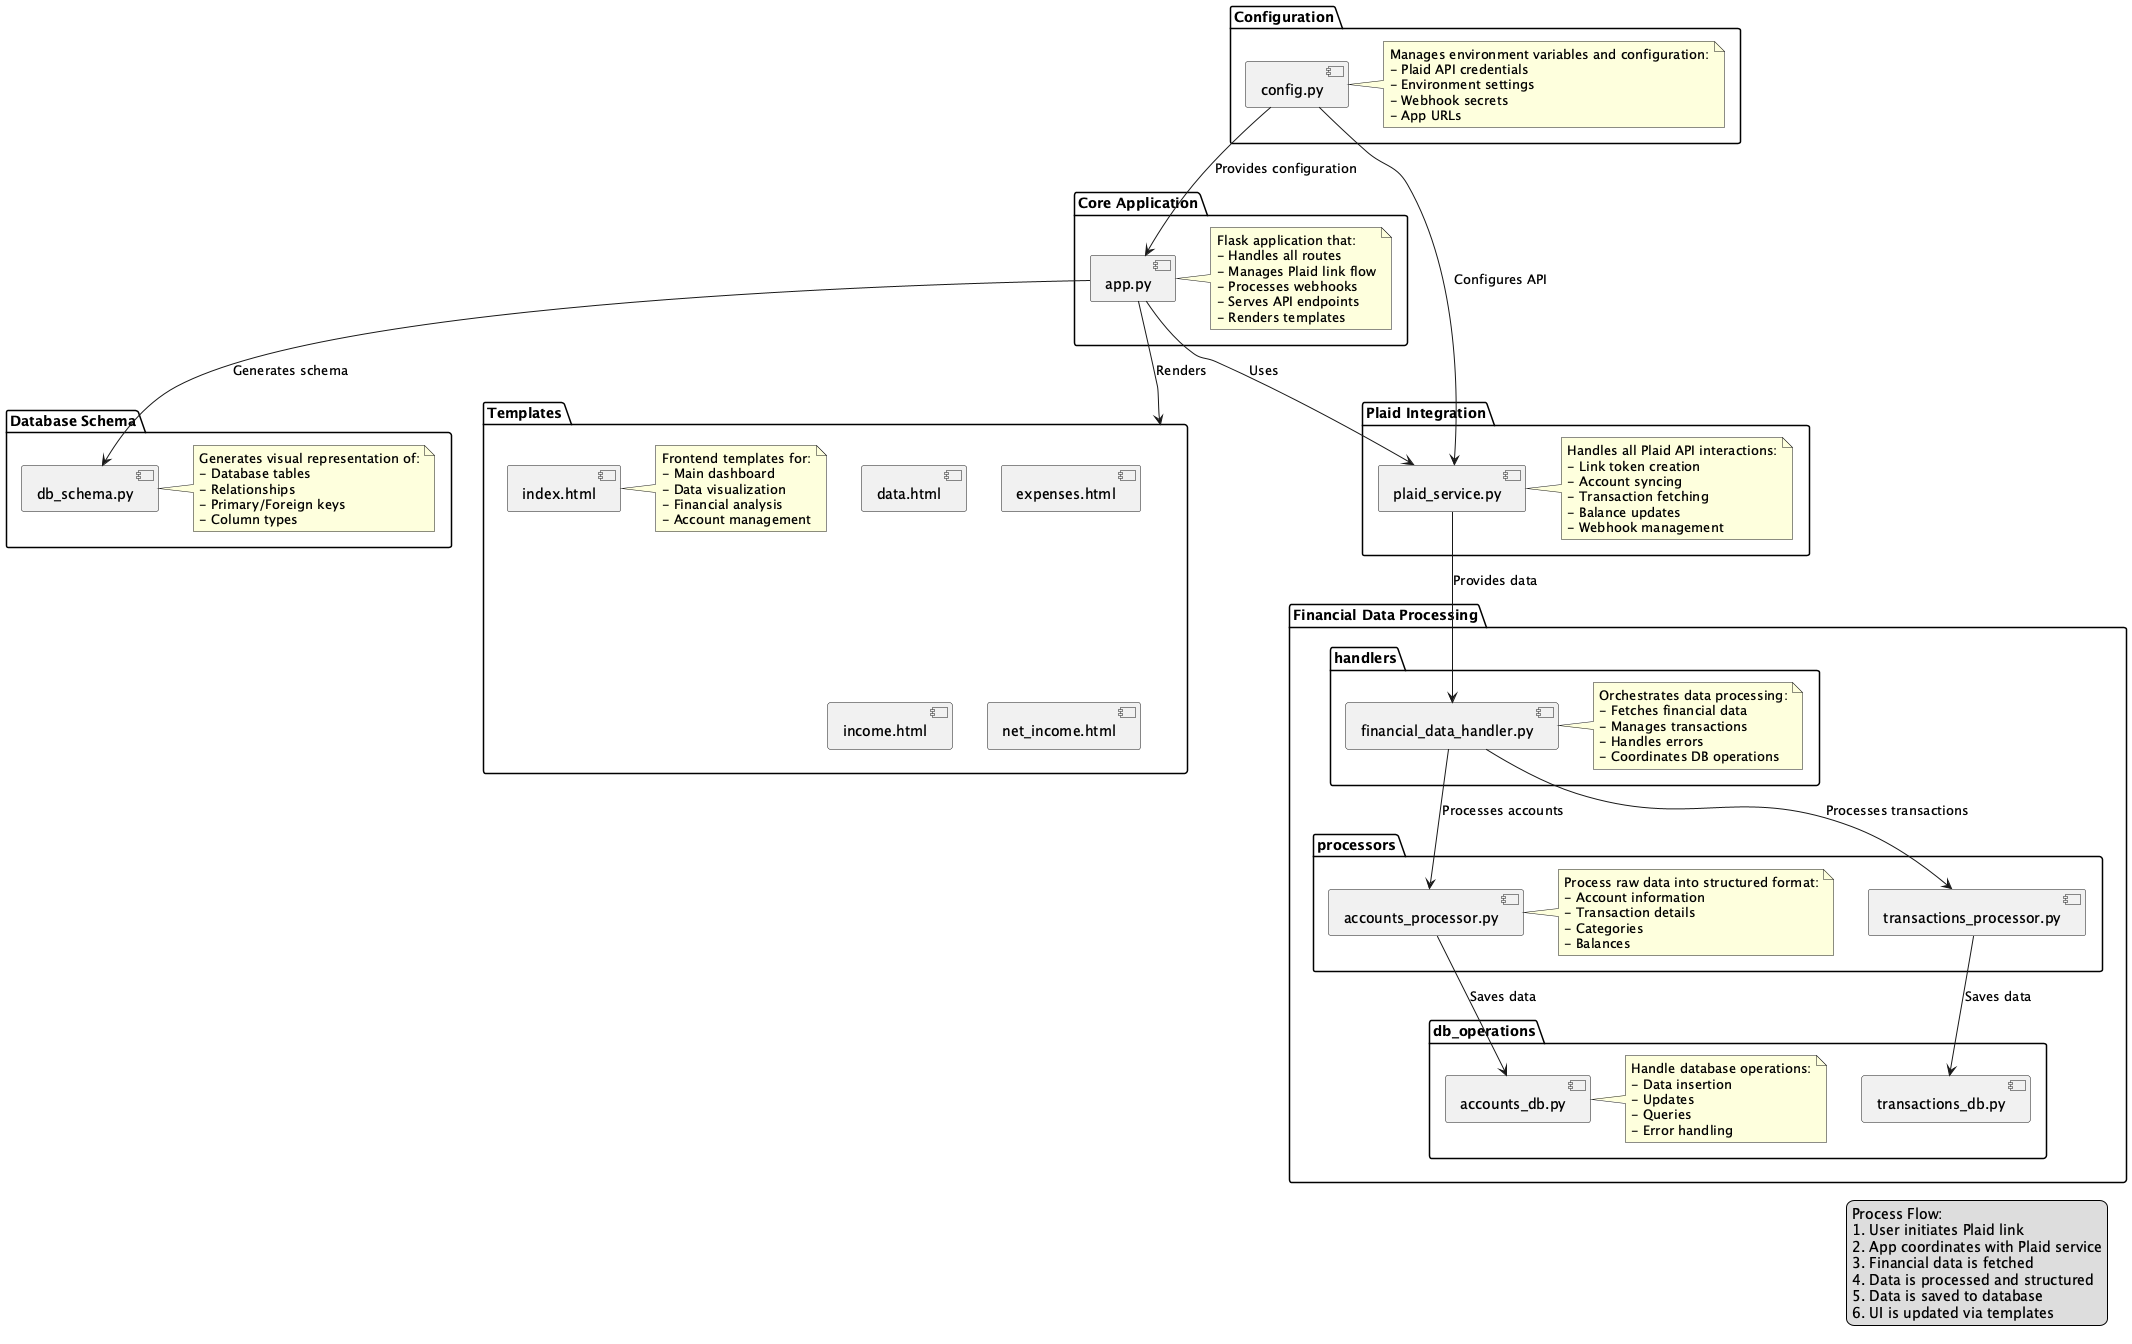

The diagram above was rendered by PlantUML. Its source (embedded in the PNG):
@startuml "Financial Data Fetcher Architecture"

' Package definitions
package "Configuration" {
  [config.py] as Config
  note right of Config
    Manages environment variables and configuration:
    - Plaid API credentials
    - Environment settings
    - Webhook secrets
    - App URLs
  end note
}

package "Core Application" {
  [app.py] as App
  note right of App
    Flask application that:
    - Handles all routes
    - Manages Plaid link flow
    - Processes webhooks
    - Serves API endpoints
    - Renders templates
  end note
}

package "Database Schema" {
  [db_schema.py] as DBSchema
  note right of DBSchema
    Generates visual representation of:
    - Database tables
    - Relationships
    - Primary/Foreign keys
    - Column types
  end note
}

package "Plaid Integration" {
  [plaid_service.py] as PlaidService
  note right of PlaidService
    Handles all Plaid API interactions:
    - Link token creation
    - Account syncing
    - Transaction fetching
    - Balance updates
    - Webhook management
  end note
}

package "Templates" {
  [index.html] as IndexTemplate
  [data.html] as DataTemplate
  [expenses.html] as ExpensesTemplate
  [income.html] as IncomeTemplate
  [net_income.html] as NetIncomeTemplate
  note right of IndexTemplate
    Frontend templates for:
    - Main dashboard
    - Data visualization
    - Financial analysis
    - Account management
  end note
}

package "Financial Data Processing" {
  folder "handlers" {
    [financial_data_handler.py] as DataHandler
    note right of DataHandler
      Orchestrates data processing:
      - Fetches financial data
      - Manages transactions
      - Handles errors
      - Coordinates DB operations
    end note
  }
  
  folder "processors" {
    [accounts_processor.py] as AccountsProcessor
    [transactions_processor.py] as TransactionsProcessor
    note right of AccountsProcessor
      Process raw data into structured format:
      - Account information
      - Transaction details
      - Categories
      - Balances
    end note
  }
  
  folder "db_operations" {
    [accounts_db.py] as AccountsDB
    [transactions_db.py] as TransactionsDB
    note right of AccountsDB
      Handle database operations:
      - Data insertion
      - Updates
      - Queries
      - Error handling
    end note
  }
}

' Relationships
Config --> App : Provides configuration
Config --> PlaidService : Configures API

App --> PlaidService : Uses
App --> DBSchema : Generates schema
App --> Templates : Renders

PlaidService --> DataHandler : Provides data

DataHandler --> AccountsProcessor : Processes accounts
DataHandler --> TransactionsProcessor : Processes transactions

AccountsProcessor --> AccountsDB : Saves data
TransactionsProcessor --> TransactionsDB : Saves data

legend right
  Process Flow:
  1. User initiates Plaid link
  2. App coordinates with Plaid service
  3. Financial data is fetched
  4. Data is processed and structured
  5. Data is saved to database
  6. UI is updated via templates
endlegend

@enduml